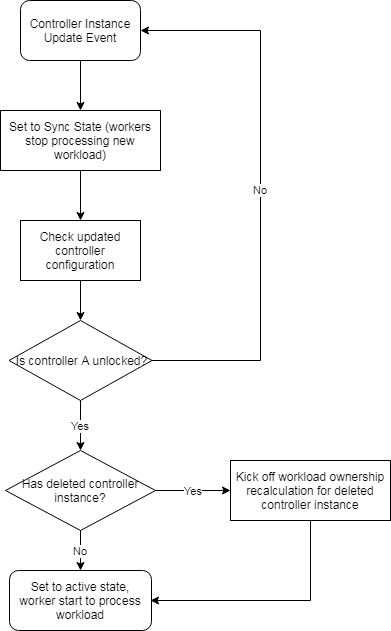

The diagram above was exported from draw.io. Its source (the exported page's mxGraphModel, read from the mxfile embedded in the PNG):
<mxGraphModel dx="1422" dy="835" grid="1" gridSize="10" guides="1" tooltips="1" connect="1" arrows="1" fold="1" page="1" pageScale="1" pageWidth="850" pageHeight="1100" math="0" shadow="0">
  <root>
    <mxCell id="0" />
    <mxCell id="1" parent="0" />
    <mxCell id="M5S3-UeGJ6spPE40LNby-18" value="" style="edgeStyle=orthogonalEdgeStyle;rounded=0;orthogonalLoop=1;jettySize=auto;html=1;" parent="1" source="M5S3-UeGJ6spPE40LNby-9" target="M5S3-UeGJ6spPE40LNby-10" edge="1">
      <mxGeometry relative="1" as="geometry" />
    </mxCell>
    <mxCell id="M5S3-UeGJ6spPE40LNby-9" value="&lt;span style=&quot;white-space: normal&quot;&gt;Controller Instance Update Event&lt;/span&gt;" style="rounded=1;whiteSpace=wrap;html=1;" parent="1" vertex="1">
      <mxGeometry x="340" y="40" width="120" height="60" as="geometry" />
    </mxCell>
    <mxCell id="5HgDa_pqnlQdd2MH86Rh-5" value="" style="edgeStyle=orthogonalEdgeStyle;rounded=0;orthogonalLoop=1;jettySize=auto;html=1;" edge="1" parent="1" source="M5S3-UeGJ6spPE40LNby-10" target="5HgDa_pqnlQdd2MH86Rh-2">
      <mxGeometry relative="1" as="geometry" />
    </mxCell>
    <mxCell id="M5S3-UeGJ6spPE40LNby-10" value="&lt;span style=&quot;white-space: normal&quot;&gt;Set to Sync State (workers stop processing new workload)&lt;/span&gt;" style="rounded=0;whiteSpace=wrap;html=1;" parent="1" vertex="1">
      <mxGeometry x="320" y="150" width="160" height="60" as="geometry" />
    </mxCell>
    <mxCell id="5HgDa_pqnlQdd2MH86Rh-4" value="Yes" style="edgeStyle=orthogonalEdgeStyle;rounded=0;orthogonalLoop=1;jettySize=auto;html=1;exitX=0.5;exitY=1;exitDx=0;exitDy=0;entryX=0.5;entryY=0;entryDx=0;entryDy=0;" edge="1" parent="1" source="M5S3-UeGJ6spPE40LNby-15" target="5HgDa_pqnlQdd2MH86Rh-3">
      <mxGeometry relative="1" as="geometry" />
    </mxCell>
    <mxCell id="5HgDa_pqnlQdd2MH86Rh-8" value="No" style="edgeStyle=orthogonalEdgeStyle;rounded=0;orthogonalLoop=1;jettySize=auto;html=1;entryX=1;entryY=0.5;entryDx=0;entryDy=0;" edge="1" parent="1" source="M5S3-UeGJ6spPE40LNby-15" target="M5S3-UeGJ6spPE40LNby-9">
      <mxGeometry relative="1" as="geometry">
        <mxPoint x="552" y="80" as="targetPoint" />
        <Array as="points">
          <mxPoint x="580" y="400" />
          <mxPoint x="580" y="70" />
        </Array>
      </mxGeometry>
    </mxCell>
    <mxCell id="M5S3-UeGJ6spPE40LNby-15" value="Is controller A unlocked?" style="rhombus;whiteSpace=wrap;html=1;" parent="1" vertex="1">
      <mxGeometry x="328.5" y="360" width="143" height="80" as="geometry" />
    </mxCell>
    <mxCell id="M5S3-UeGJ6spPE40LNby-17" value="&lt;span style=&quot;white-space: normal&quot;&gt;Set to active state, worker start to process workload&lt;/span&gt;" style="rounded=1;whiteSpace=wrap;html=1;direction=south;" parent="1" vertex="1">
      <mxGeometry x="329" y="610" width="142" height="60" as="geometry" />
    </mxCell>
    <mxCell id="5HgDa_pqnlQdd2MH86Rh-6" value="" style="edgeStyle=orthogonalEdgeStyle;rounded=0;orthogonalLoop=1;jettySize=auto;html=1;" edge="1" parent="1" source="5HgDa_pqnlQdd2MH86Rh-2" target="M5S3-UeGJ6spPE40LNby-15">
      <mxGeometry relative="1" as="geometry" />
    </mxCell>
    <mxCell id="5HgDa_pqnlQdd2MH86Rh-2" value="Check updated controller configuration" style="rounded=0;whiteSpace=wrap;html=1;" vertex="1" parent="1">
      <mxGeometry x="340" y="260" width="120" height="60" as="geometry" />
    </mxCell>
    <mxCell id="5HgDa_pqnlQdd2MH86Rh-10" value="Yes" style="edgeStyle=orthogonalEdgeStyle;rounded=0;orthogonalLoop=1;jettySize=auto;html=1;" edge="1" parent="1" source="5HgDa_pqnlQdd2MH86Rh-3" target="5HgDa_pqnlQdd2MH86Rh-9">
      <mxGeometry relative="1" as="geometry" />
    </mxCell>
    <mxCell id="5HgDa_pqnlQdd2MH86Rh-11" value="No" style="edgeStyle=orthogonalEdgeStyle;rounded=0;orthogonalLoop=1;jettySize=auto;html=1;" edge="1" parent="1" source="5HgDa_pqnlQdd2MH86Rh-3" target="M5S3-UeGJ6spPE40LNby-17">
      <mxGeometry relative="1" as="geometry" />
    </mxCell>
    <mxCell id="5HgDa_pqnlQdd2MH86Rh-3" value="Has deleted controller instance?" style="rhombus;whiteSpace=wrap;html=1;" vertex="1" parent="1">
      <mxGeometry x="325" y="490" width="150" height="80" as="geometry" />
    </mxCell>
    <mxCell id="5HgDa_pqnlQdd2MH86Rh-13" value="" style="edgeStyle=orthogonalEdgeStyle;rounded=0;orthogonalLoop=1;jettySize=auto;html=1;" edge="1" parent="1" source="5HgDa_pqnlQdd2MH86Rh-9">
      <mxGeometry relative="1" as="geometry">
        <mxPoint x="470" y="640" as="targetPoint" />
        <Array as="points">
          <mxPoint x="630" y="640" />
        </Array>
      </mxGeometry>
    </mxCell>
    <mxCell id="5HgDa_pqnlQdd2MH86Rh-9" value="Kick off workload ownership recalculation for deleted controller instance" style="rounded=0;whiteSpace=wrap;html=1;" vertex="1" parent="1">
      <mxGeometry x="550" y="500" width="160" height="60" as="geometry" />
    </mxCell>
  </root>
</mxGraphModel>